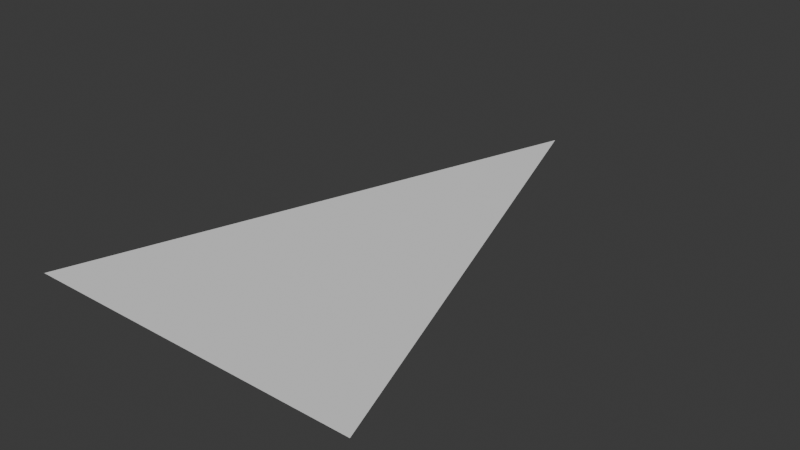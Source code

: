 # Source: Spotlight.blend  (saved by Blender 5.1.30; exported with 4.5.12 LTS)
import bpy
from mathutils import Matrix  # noqa: F401  (used for matrix-valued properties, if any)

bpy.ops.wm.read_factory_settings(use_empty=True)
scene = bpy.context.scene
scene.name = 'Scene'

# ---- collections
col_collection = bpy.data.collections.new('Collection'); scene.collection.children.link(col_collection)

# ---- world
world_world = bpy.data.worlds.new('World'); scene.world = world_world
world_world.use_nodes = True; world_world.node_tree.nodes.clear()
_N = world_world.node_tree.nodes; _L = world_world.node_tree.links
n0 = _N.new('ShaderNodeOutputWorld'); n0.name = 'World Output'; n0.location = (200, 100)
n1 = _N.new('ShaderNodeBackground'); n1.name = 'Background'; n1.location = (-200, 100)
n1.inputs[0].default_value = (0.05088, 0.05088, 0.05088, 1.0)
_L.new(n1.outputs[0], n0.inputs[0])
n0.is_active_output = True
world_world.color = (0.05088, 0.05088, 0.05088)
world_world.sun_shadow_jitter_overblur = 0.0

# ---- meshes
me_plane = bpy.data.meshes.new('Plane')
me_plane.from_pydata([(10.0, -30.0, 0.0), (-10.0, -30.0, 0.0), (0.0, 0.0, 0.0)], [], [(0, 2, 1)])
_uv = me_plane.uv_layers.new(name='UVMap')
_uv.uv.foreach_set('vector', [0.0, 0.0, 0.0, 0.0, 0.0, 0.0])
me_plane.update()

# ---- objects
ob_plane = bpy.data.objects.new('Plane', me_plane)

# ---- transforms, parenting, visibility, modifiers, constraints
ob_plane.location = (0.0, 0.0, 0.0)

# ---- collection membership
col_collection.objects.link(ob_plane)

# ---- scene / render settings (as saved in the file)
scene.frame_start = 1; scene.frame_end = 250; scene.frame_set(1)
scene.render.engine = 'BLENDER_EEVEE_NEXT'
scene.render.bake_bias = 0.0
scene.render.bake_samples = 0
scene.cycles.sampling_pattern = 'TABULATED_SOBOL'
scene.eevee.use_volume_custom_range = False
bpy.context.view_layer.update()

# ---- added for rendering (the .blend has no active camera and no usable light): camera, sun
cam_auto = bpy.data.cameras.new('AutoCamera')
cam_auto.lens = 50.0
cam_auto.sensor_width = 36.0
cam_auto.clip_end = 1000.0
ob_auto_camera = bpy.data.objects.new('AutoCamera', cam_auto)
scene.collection.objects.link(ob_auto_camera)
ob_auto_camera.location = (33.3594, -55.0313, 26.6876)
ob_auto_camera.rotation_euler = (1.09748, -7.21219e-08, 0.694738)
scene.camera = ob_auto_camera
light_auto_sun = bpy.data.lights.new('AutoSun', 'SUN')
light_auto_sun.energy = 3.0
light_auto_sun.angle = 0.0523599
ob_auto_sun = bpy.data.objects.new('AutoSun', light_auto_sun)
scene.collection.objects.link(ob_auto_sun)
ob_auto_sun.rotation_euler = (0.872665, 0.174533, 0.523599)
bpy.context.view_layer.update()
